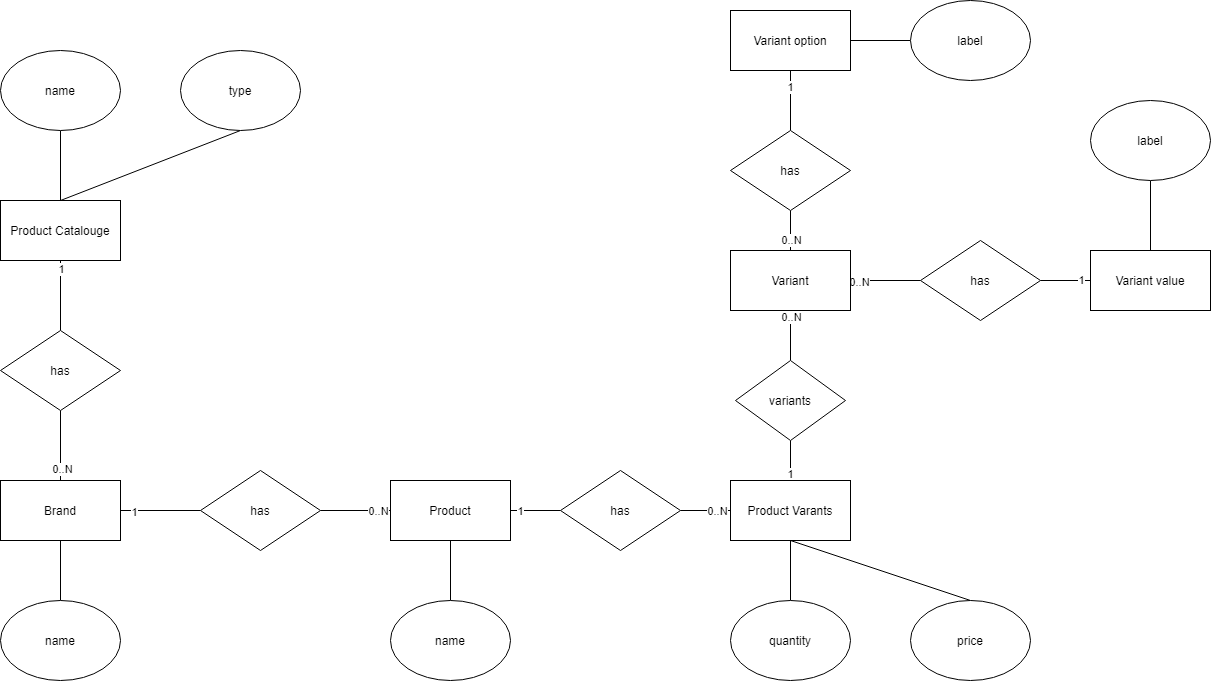

The diagram above was exported from draw.io. Its source (the exported page's mxGraphModel, read from the mxfile embedded in the PNG):
<mxGraphModel dx="1673" dy="924" grid="1" gridSize="10" guides="1" tooltips="1" connect="1" arrows="1" fold="1" page="1" pageScale="1" pageWidth="850" pageHeight="1100" math="0" shadow="0">
  <root>
    <mxCell id="1N2d9zZOVQ_6jcv3_7ix-0" />
    <mxCell id="1N2d9zZOVQ_6jcv3_7ix-1" parent="1N2d9zZOVQ_6jcv3_7ix-0" />
    <mxCell id="1N2d9zZOVQ_6jcv3_7ix-5" style="edgeStyle=orthogonalEdgeStyle;rounded=0;orthogonalLoop=1;jettySize=auto;html=1;startArrow=none;startFill=0;endArrow=none;endFill=0;" edge="1" parent="1N2d9zZOVQ_6jcv3_7ix-1" source="1N2d9zZOVQ_6jcv3_7ix-2" target="1N2d9zZOVQ_6jcv3_7ix-4">
      <mxGeometry relative="1" as="geometry" />
    </mxCell>
    <mxCell id="1N2d9zZOVQ_6jcv3_7ix-7" value="1" style="edgeLabel;html=1;align=center;verticalAlign=middle;resizable=0;points=[];" vertex="1" connectable="0" parent="1N2d9zZOVQ_6jcv3_7ix-5">
      <mxGeometry x="-0.7741" relative="1" as="geometry">
        <mxPoint as="offset" />
      </mxGeometry>
    </mxCell>
    <mxCell id="1N2d9zZOVQ_6jcv3_7ix-32" style="edgeStyle=none;rounded=0;orthogonalLoop=1;jettySize=auto;html=1;entryX=0.5;entryY=1;entryDx=0;entryDy=0;startArrow=none;startFill=0;endArrow=none;endFill=0;" edge="1" parent="1N2d9zZOVQ_6jcv3_7ix-1" target="1N2d9zZOVQ_6jcv3_7ix-31">
      <mxGeometry relative="1" as="geometry">
        <mxPoint x="410" y="200" as="sourcePoint" />
      </mxGeometry>
    </mxCell>
    <mxCell id="1N2d9zZOVQ_6jcv3_7ix-2" value="Product Catalouge" style="rounded=0;whiteSpace=wrap;html=1;" vertex="1" parent="1N2d9zZOVQ_6jcv3_7ix-1">
      <mxGeometry x="350" y="200" width="120" height="60" as="geometry" />
    </mxCell>
    <mxCell id="1N2d9zZOVQ_6jcv3_7ix-11" style="edgeStyle=orthogonalEdgeStyle;rounded=0;orthogonalLoop=1;jettySize=auto;html=1;startArrow=none;startFill=0;endArrow=none;endFill=0;" edge="1" parent="1N2d9zZOVQ_6jcv3_7ix-1" source="1N2d9zZOVQ_6jcv3_7ix-3" target="1N2d9zZOVQ_6jcv3_7ix-10">
      <mxGeometry relative="1" as="geometry" />
    </mxCell>
    <mxCell id="1N2d9zZOVQ_6jcv3_7ix-13" value="1" style="edgeLabel;html=1;align=center;verticalAlign=middle;resizable=0;points=[];" vertex="1" connectable="0" parent="1N2d9zZOVQ_6jcv3_7ix-11">
      <mxGeometry x="-0.6888" y="-1" relative="1" as="geometry">
        <mxPoint as="offset" />
      </mxGeometry>
    </mxCell>
    <mxCell id="1N2d9zZOVQ_6jcv3_7ix-34" style="edgeStyle=none;rounded=0;orthogonalLoop=1;jettySize=auto;html=1;startArrow=none;startFill=0;endArrow=none;endFill=0;" edge="1" parent="1N2d9zZOVQ_6jcv3_7ix-1" source="1N2d9zZOVQ_6jcv3_7ix-3" target="1N2d9zZOVQ_6jcv3_7ix-33">
      <mxGeometry relative="1" as="geometry" />
    </mxCell>
    <mxCell id="1N2d9zZOVQ_6jcv3_7ix-3" value="Brand" style="rounded=0;whiteSpace=wrap;html=1;" vertex="1" parent="1N2d9zZOVQ_6jcv3_7ix-1">
      <mxGeometry x="350" y="480" width="120" height="60" as="geometry" />
    </mxCell>
    <mxCell id="1N2d9zZOVQ_6jcv3_7ix-6" style="edgeStyle=orthogonalEdgeStyle;rounded=0;orthogonalLoop=1;jettySize=auto;html=1;startArrow=none;startFill=0;endArrow=none;endFill=0;" edge="1" parent="1N2d9zZOVQ_6jcv3_7ix-1" source="1N2d9zZOVQ_6jcv3_7ix-4" target="1N2d9zZOVQ_6jcv3_7ix-3">
      <mxGeometry relative="1" as="geometry" />
    </mxCell>
    <mxCell id="1N2d9zZOVQ_6jcv3_7ix-8" value="0..N" style="edgeLabel;html=1;align=center;verticalAlign=middle;resizable=0;points=[];" vertex="1" connectable="0" parent="1N2d9zZOVQ_6jcv3_7ix-6">
      <mxGeometry x="0.6952" y="1" relative="1" as="geometry">
        <mxPoint as="offset" />
      </mxGeometry>
    </mxCell>
    <mxCell id="1N2d9zZOVQ_6jcv3_7ix-4" value="has" style="rhombus;whiteSpace=wrap;html=1;" vertex="1" parent="1N2d9zZOVQ_6jcv3_7ix-1">
      <mxGeometry x="350" y="330" width="120" height="80" as="geometry" />
    </mxCell>
    <mxCell id="1N2d9zZOVQ_6jcv3_7ix-25" style="edgeStyle=none;rounded=0;orthogonalLoop=1;jettySize=auto;html=1;startArrow=none;startFill=0;endArrow=none;endFill=0;" edge="1" parent="1N2d9zZOVQ_6jcv3_7ix-1" source="1N2d9zZOVQ_6jcv3_7ix-9" target="1N2d9zZOVQ_6jcv3_7ix-24">
      <mxGeometry relative="1" as="geometry" />
    </mxCell>
    <mxCell id="1N2d9zZOVQ_6jcv3_7ix-27" value="1" style="edgeLabel;html=1;align=center;verticalAlign=middle;resizable=0;points=[];" vertex="1" connectable="0" parent="1N2d9zZOVQ_6jcv3_7ix-25">
      <mxGeometry x="-0.6057" relative="1" as="geometry">
        <mxPoint as="offset" />
      </mxGeometry>
    </mxCell>
    <mxCell id="1N2d9zZOVQ_6jcv3_7ix-36" style="edgeStyle=none;rounded=0;orthogonalLoop=1;jettySize=auto;html=1;startArrow=none;startFill=0;endArrow=none;endFill=0;" edge="1" parent="1N2d9zZOVQ_6jcv3_7ix-1" source="1N2d9zZOVQ_6jcv3_7ix-9" target="1N2d9zZOVQ_6jcv3_7ix-35">
      <mxGeometry relative="1" as="geometry" />
    </mxCell>
    <mxCell id="1N2d9zZOVQ_6jcv3_7ix-9" value="Product" style="rounded=0;whiteSpace=wrap;html=1;" vertex="1" parent="1N2d9zZOVQ_6jcv3_7ix-1">
      <mxGeometry x="740" y="480" width="120" height="60" as="geometry" />
    </mxCell>
    <mxCell id="1N2d9zZOVQ_6jcv3_7ix-16" style="edgeStyle=orthogonalEdgeStyle;rounded=0;orthogonalLoop=1;jettySize=auto;html=1;startArrow=none;startFill=0;endArrow=none;endFill=0;" edge="1" parent="1N2d9zZOVQ_6jcv3_7ix-1" source="1N2d9zZOVQ_6jcv3_7ix-10" target="1N2d9zZOVQ_6jcv3_7ix-9">
      <mxGeometry relative="1" as="geometry" />
    </mxCell>
    <mxCell id="1N2d9zZOVQ_6jcv3_7ix-17" value="0..N" style="edgeLabel;html=1;align=center;verticalAlign=middle;resizable=0;points=[];" vertex="1" connectable="0" parent="1N2d9zZOVQ_6jcv3_7ix-16">
      <mxGeometry x="0.6514" relative="1" as="geometry">
        <mxPoint as="offset" />
      </mxGeometry>
    </mxCell>
    <mxCell id="1N2d9zZOVQ_6jcv3_7ix-10" value="has" style="rhombus;whiteSpace=wrap;html=1;" vertex="1" parent="1N2d9zZOVQ_6jcv3_7ix-1">
      <mxGeometry x="550" y="470" width="120" height="80" as="geometry" />
    </mxCell>
    <mxCell id="1N2d9zZOVQ_6jcv3_7ix-38" style="edgeStyle=none;rounded=0;orthogonalLoop=1;jettySize=auto;html=1;startArrow=none;startFill=0;endArrow=none;endFill=0;" edge="1" parent="1N2d9zZOVQ_6jcv3_7ix-1" source="1N2d9zZOVQ_6jcv3_7ix-23" target="1N2d9zZOVQ_6jcv3_7ix-37">
      <mxGeometry relative="1" as="geometry" />
    </mxCell>
    <mxCell id="1N2d9zZOVQ_6jcv3_7ix-40" style="edgeStyle=none;rounded=0;orthogonalLoop=1;jettySize=auto;html=1;entryX=0.5;entryY=0;entryDx=0;entryDy=0;startArrow=none;startFill=0;endArrow=none;endFill=0;exitX=0.5;exitY=1;exitDx=0;exitDy=0;" edge="1" parent="1N2d9zZOVQ_6jcv3_7ix-1" source="1N2d9zZOVQ_6jcv3_7ix-23" target="1N2d9zZOVQ_6jcv3_7ix-39">
      <mxGeometry relative="1" as="geometry" />
    </mxCell>
    <mxCell id="1N2d9zZOVQ_6jcv3_7ix-51" style="edgeStyle=none;rounded=0;orthogonalLoop=1;jettySize=auto;html=1;entryX=0.5;entryY=1;entryDx=0;entryDy=0;startArrow=none;startFill=0;endArrow=none;endFill=0;" edge="1" parent="1N2d9zZOVQ_6jcv3_7ix-1" source="1N2d9zZOVQ_6jcv3_7ix-23" target="1N2d9zZOVQ_6jcv3_7ix-50">
      <mxGeometry relative="1" as="geometry" />
    </mxCell>
    <mxCell id="1N2d9zZOVQ_6jcv3_7ix-57" value="1" style="edgeLabel;html=1;align=center;verticalAlign=middle;resizable=0;points=[];" vertex="1" connectable="0" parent="1N2d9zZOVQ_6jcv3_7ix-51">
      <mxGeometry x="-0.6333" y="1" relative="1" as="geometry">
        <mxPoint as="offset" />
      </mxGeometry>
    </mxCell>
    <mxCell id="1N2d9zZOVQ_6jcv3_7ix-23" value="Product Varants" style="rounded=0;whiteSpace=wrap;html=1;" vertex="1" parent="1N2d9zZOVQ_6jcv3_7ix-1">
      <mxGeometry x="1080" y="480" width="120" height="60" as="geometry" />
    </mxCell>
    <mxCell id="1N2d9zZOVQ_6jcv3_7ix-26" style="edgeStyle=none;rounded=0;orthogonalLoop=1;jettySize=auto;html=1;entryX=0;entryY=0.5;entryDx=0;entryDy=0;startArrow=none;startFill=0;endArrow=none;endFill=0;" edge="1" parent="1N2d9zZOVQ_6jcv3_7ix-1" source="1N2d9zZOVQ_6jcv3_7ix-24" target="1N2d9zZOVQ_6jcv3_7ix-23">
      <mxGeometry relative="1" as="geometry" />
    </mxCell>
    <mxCell id="1N2d9zZOVQ_6jcv3_7ix-28" value="0..N" style="edgeLabel;html=1;align=center;verticalAlign=middle;resizable=0;points=[];" vertex="1" connectable="0" parent="1N2d9zZOVQ_6jcv3_7ix-26">
      <mxGeometry x="0.4571" relative="1" as="geometry">
        <mxPoint as="offset" />
      </mxGeometry>
    </mxCell>
    <mxCell id="1N2d9zZOVQ_6jcv3_7ix-24" value="has" style="rhombus;whiteSpace=wrap;html=1;" vertex="1" parent="1N2d9zZOVQ_6jcv3_7ix-1">
      <mxGeometry x="910" y="470" width="120" height="80" as="geometry" />
    </mxCell>
    <mxCell id="1N2d9zZOVQ_6jcv3_7ix-30" style="edgeStyle=none;rounded=0;orthogonalLoop=1;jettySize=auto;html=1;entryX=0.5;entryY=0;entryDx=0;entryDy=0;startArrow=none;startFill=0;endArrow=none;endFill=0;" edge="1" parent="1N2d9zZOVQ_6jcv3_7ix-1" source="1N2d9zZOVQ_6jcv3_7ix-29" target="1N2d9zZOVQ_6jcv3_7ix-2">
      <mxGeometry relative="1" as="geometry" />
    </mxCell>
    <mxCell id="1N2d9zZOVQ_6jcv3_7ix-29" value="name" style="ellipse;whiteSpace=wrap;html=1;" vertex="1" parent="1N2d9zZOVQ_6jcv3_7ix-1">
      <mxGeometry x="350" y="50" width="120" height="80" as="geometry" />
    </mxCell>
    <mxCell id="1N2d9zZOVQ_6jcv3_7ix-31" value="type" style="ellipse;whiteSpace=wrap;html=1;" vertex="1" parent="1N2d9zZOVQ_6jcv3_7ix-1">
      <mxGeometry x="530" y="50" width="120" height="80" as="geometry" />
    </mxCell>
    <mxCell id="1N2d9zZOVQ_6jcv3_7ix-33" value="name" style="ellipse;whiteSpace=wrap;html=1;" vertex="1" parent="1N2d9zZOVQ_6jcv3_7ix-1">
      <mxGeometry x="350" y="600" width="120" height="80" as="geometry" />
    </mxCell>
    <mxCell id="1N2d9zZOVQ_6jcv3_7ix-35" value="name" style="ellipse;whiteSpace=wrap;html=1;" vertex="1" parent="1N2d9zZOVQ_6jcv3_7ix-1">
      <mxGeometry x="740" y="600" width="120" height="80" as="geometry" />
    </mxCell>
    <mxCell id="1N2d9zZOVQ_6jcv3_7ix-37" value="quantity" style="ellipse;whiteSpace=wrap;html=1;" vertex="1" parent="1N2d9zZOVQ_6jcv3_7ix-1">
      <mxGeometry x="1080" y="600" width="120" height="80" as="geometry" />
    </mxCell>
    <mxCell id="1N2d9zZOVQ_6jcv3_7ix-39" value="price" style="ellipse;whiteSpace=wrap;html=1;" vertex="1" parent="1N2d9zZOVQ_6jcv3_7ix-1">
      <mxGeometry x="1260" y="600" width="120" height="80" as="geometry" />
    </mxCell>
    <mxCell id="1N2d9zZOVQ_6jcv3_7ix-45" style="edgeStyle=none;rounded=0;orthogonalLoop=1;jettySize=auto;html=1;entryX=0.5;entryY=1;entryDx=0;entryDy=0;startArrow=none;startFill=0;endArrow=none;endFill=0;" edge="1" parent="1N2d9zZOVQ_6jcv3_7ix-1" source="1N2d9zZOVQ_6jcv3_7ix-41" target="1N2d9zZOVQ_6jcv3_7ix-44">
      <mxGeometry relative="1" as="geometry" />
    </mxCell>
    <mxCell id="1N2d9zZOVQ_6jcv3_7ix-54" value="0..N" style="edgeLabel;html=1;align=center;verticalAlign=middle;resizable=0;points=[];" vertex="1" connectable="0" parent="1N2d9zZOVQ_6jcv3_7ix-45">
      <mxGeometry x="-0.45" relative="1" as="geometry">
        <mxPoint as="offset" />
      </mxGeometry>
    </mxCell>
    <mxCell id="1N2d9zZOVQ_6jcv3_7ix-48" style="edgeStyle=none;rounded=0;orthogonalLoop=1;jettySize=auto;html=1;entryX=0;entryY=0.5;entryDx=0;entryDy=0;startArrow=none;startFill=0;endArrow=none;endFill=0;" edge="1" parent="1N2d9zZOVQ_6jcv3_7ix-1" source="1N2d9zZOVQ_6jcv3_7ix-41" target="1N2d9zZOVQ_6jcv3_7ix-47">
      <mxGeometry relative="1" as="geometry" />
    </mxCell>
    <mxCell id="1N2d9zZOVQ_6jcv3_7ix-56" value="0..N" style="edgeLabel;html=1;align=center;verticalAlign=middle;resizable=0;points=[];" vertex="1" connectable="0" parent="1N2d9zZOVQ_6jcv3_7ix-48">
      <mxGeometry x="-0.751" y="-1" relative="1" as="geometry">
        <mxPoint as="offset" />
      </mxGeometry>
    </mxCell>
    <mxCell id="1N2d9zZOVQ_6jcv3_7ix-41" value="Variant" style="rounded=0;whiteSpace=wrap;html=1;" vertex="1" parent="1N2d9zZOVQ_6jcv3_7ix-1">
      <mxGeometry x="1080" y="250" width="120" height="60" as="geometry" />
    </mxCell>
    <mxCell id="1N2d9zZOVQ_6jcv3_7ix-60" style="edgeStyle=none;rounded=0;orthogonalLoop=1;jettySize=auto;html=1;startArrow=none;startFill=0;endArrow=none;endFill=0;" edge="1" parent="1N2d9zZOVQ_6jcv3_7ix-1" source="1N2d9zZOVQ_6jcv3_7ix-42" target="1N2d9zZOVQ_6jcv3_7ix-59">
      <mxGeometry relative="1" as="geometry" />
    </mxCell>
    <mxCell id="1N2d9zZOVQ_6jcv3_7ix-42" value="Variant option" style="rounded=0;whiteSpace=wrap;html=1;" vertex="1" parent="1N2d9zZOVQ_6jcv3_7ix-1">
      <mxGeometry x="1080" y="10" width="120" height="60" as="geometry" />
    </mxCell>
    <mxCell id="1N2d9zZOVQ_6jcv3_7ix-62" style="edgeStyle=none;rounded=0;orthogonalLoop=1;jettySize=auto;html=1;startArrow=none;startFill=0;endArrow=none;endFill=0;" edge="1" parent="1N2d9zZOVQ_6jcv3_7ix-1" source="1N2d9zZOVQ_6jcv3_7ix-43" target="1N2d9zZOVQ_6jcv3_7ix-61">
      <mxGeometry relative="1" as="geometry" />
    </mxCell>
    <mxCell id="1N2d9zZOVQ_6jcv3_7ix-43" value="Variant value" style="rounded=0;whiteSpace=wrap;html=1;" vertex="1" parent="1N2d9zZOVQ_6jcv3_7ix-1">
      <mxGeometry x="1440" y="250" width="120" height="60" as="geometry" />
    </mxCell>
    <mxCell id="1N2d9zZOVQ_6jcv3_7ix-46" style="edgeStyle=none;rounded=0;orthogonalLoop=1;jettySize=auto;html=1;startArrow=none;startFill=0;endArrow=none;endFill=0;" edge="1" parent="1N2d9zZOVQ_6jcv3_7ix-1" source="1N2d9zZOVQ_6jcv3_7ix-44" target="1N2d9zZOVQ_6jcv3_7ix-42">
      <mxGeometry relative="1" as="geometry" />
    </mxCell>
    <mxCell id="1N2d9zZOVQ_6jcv3_7ix-53" value="1" style="edgeLabel;html=1;align=center;verticalAlign=middle;resizable=0;points=[];" vertex="1" connectable="0" parent="1N2d9zZOVQ_6jcv3_7ix-46">
      <mxGeometry x="0.4667" y="1" relative="1" as="geometry">
        <mxPoint as="offset" />
      </mxGeometry>
    </mxCell>
    <mxCell id="1N2d9zZOVQ_6jcv3_7ix-44" value="has" style="rhombus;whiteSpace=wrap;html=1;" vertex="1" parent="1N2d9zZOVQ_6jcv3_7ix-1">
      <mxGeometry x="1080" y="130" width="120" height="80" as="geometry" />
    </mxCell>
    <mxCell id="1N2d9zZOVQ_6jcv3_7ix-49" style="edgeStyle=none;rounded=0;orthogonalLoop=1;jettySize=auto;html=1;startArrow=none;startFill=0;endArrow=none;endFill=0;" edge="1" parent="1N2d9zZOVQ_6jcv3_7ix-1" source="1N2d9zZOVQ_6jcv3_7ix-47" target="1N2d9zZOVQ_6jcv3_7ix-43">
      <mxGeometry relative="1" as="geometry" />
    </mxCell>
    <mxCell id="1N2d9zZOVQ_6jcv3_7ix-55" value="1" style="edgeLabel;html=1;align=center;verticalAlign=middle;resizable=0;points=[];" vertex="1" connectable="0" parent="1N2d9zZOVQ_6jcv3_7ix-49">
      <mxGeometry x="0.6171" y="1" relative="1" as="geometry">
        <mxPoint as="offset" />
      </mxGeometry>
    </mxCell>
    <mxCell id="1N2d9zZOVQ_6jcv3_7ix-47" value="has" style="rhombus;whiteSpace=wrap;html=1;" vertex="1" parent="1N2d9zZOVQ_6jcv3_7ix-1">
      <mxGeometry x="1270" y="240" width="120" height="80" as="geometry" />
    </mxCell>
    <mxCell id="1N2d9zZOVQ_6jcv3_7ix-52" style="edgeStyle=none;rounded=0;orthogonalLoop=1;jettySize=auto;html=1;entryX=0.5;entryY=1;entryDx=0;entryDy=0;startArrow=none;startFill=0;endArrow=none;endFill=0;" edge="1" parent="1N2d9zZOVQ_6jcv3_7ix-1" source="1N2d9zZOVQ_6jcv3_7ix-50" target="1N2d9zZOVQ_6jcv3_7ix-41">
      <mxGeometry relative="1" as="geometry" />
    </mxCell>
    <mxCell id="1N2d9zZOVQ_6jcv3_7ix-58" value="0..N" style="edgeLabel;html=1;align=center;verticalAlign=middle;resizable=0;points=[];" vertex="1" connectable="0" parent="1N2d9zZOVQ_6jcv3_7ix-52">
      <mxGeometry x="0.72" relative="1" as="geometry">
        <mxPoint as="offset" />
      </mxGeometry>
    </mxCell>
    <mxCell id="1N2d9zZOVQ_6jcv3_7ix-50" value="variants" style="rhombus;whiteSpace=wrap;html=1;" vertex="1" parent="1N2d9zZOVQ_6jcv3_7ix-1">
      <mxGeometry x="1085" y="360" width="110" height="80" as="geometry" />
    </mxCell>
    <mxCell id="1N2d9zZOVQ_6jcv3_7ix-59" value="label" style="ellipse;whiteSpace=wrap;html=1;" vertex="1" parent="1N2d9zZOVQ_6jcv3_7ix-1">
      <mxGeometry x="1260" width="120" height="80" as="geometry" />
    </mxCell>
    <mxCell id="1N2d9zZOVQ_6jcv3_7ix-61" value="label" style="ellipse;whiteSpace=wrap;html=1;" vertex="1" parent="1N2d9zZOVQ_6jcv3_7ix-1">
      <mxGeometry x="1440" y="100" width="120" height="80" as="geometry" />
    </mxCell>
  </root>
</mxGraphModel>